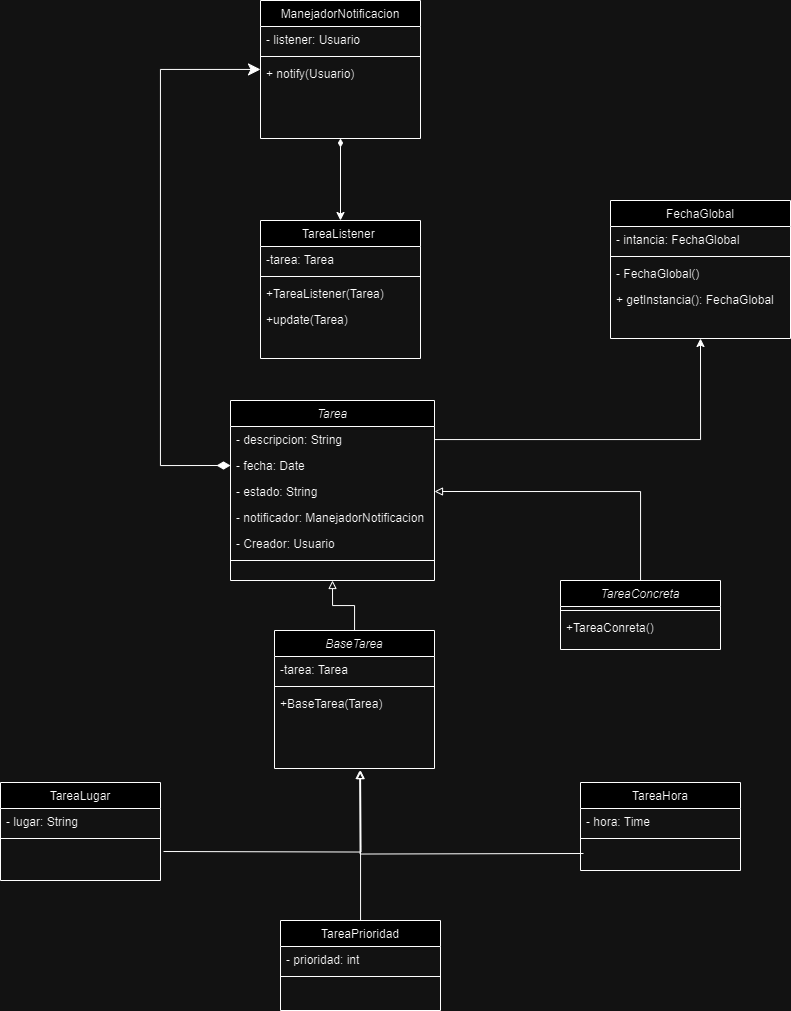

The diagram above was exported from draw.io. Its source (the exported page's mxGraphModel, read from the mxfile embedded in the PNG):
<mxGraphModel dx="1639" dy="2070" grid="1" gridSize="10" guides="1" tooltips="1" connect="1" arrows="1" fold="1" page="1" pageScale="1" pageWidth="827" pageHeight="1169" math="0" shadow="0">
  <root>
    <mxCell id="WIyWlLk6GJQsqaUBKTNV-0" />
    <mxCell id="WIyWlLk6GJQsqaUBKTNV-1" parent="WIyWlLk6GJQsqaUBKTNV-0" />
    <mxCell id="M8gdCQGdk7pL6JMvBGXz-35" style="edgeStyle=orthogonalEdgeStyle;rounded=0;orthogonalLoop=1;jettySize=auto;html=1;entryX=0.5;entryY=1;entryDx=0;entryDy=0;endArrow=block;endFill=0;" parent="WIyWlLk6GJQsqaUBKTNV-1" source="zkfFHV4jXpPFQw0GAbJ--0" target="M8gdCQGdk7pL6JMvBGXz-0" edge="1">
      <mxGeometry relative="1" as="geometry" />
    </mxCell>
    <mxCell id="zkfFHV4jXpPFQw0GAbJ--0" value="BaseTarea" style="swimlane;fontStyle=2;align=center;verticalAlign=top;childLayout=stackLayout;horizontal=1;startSize=26;horizontalStack=0;resizeParent=1;resizeLast=0;collapsible=1;marginBottom=0;rounded=0;shadow=0;strokeWidth=1;" parent="WIyWlLk6GJQsqaUBKTNV-1" vertex="1">
      <mxGeometry x="334" y="250" width="160" height="138" as="geometry">
        <mxRectangle x="230" y="140" width="160" height="26" as="alternateBounds" />
      </mxGeometry>
    </mxCell>
    <mxCell id="zkfFHV4jXpPFQw0GAbJ--1" value="-tarea: Tarea" style="text;align=left;verticalAlign=top;spacingLeft=4;spacingRight=4;overflow=hidden;rotatable=0;points=[[0,0.5],[1,0.5]];portConstraint=eastwest;" parent="zkfFHV4jXpPFQw0GAbJ--0" vertex="1">
      <mxGeometry y="26" width="160" height="26" as="geometry" />
    </mxCell>
    <mxCell id="zkfFHV4jXpPFQw0GAbJ--4" value="" style="line;html=1;strokeWidth=1;align=left;verticalAlign=middle;spacingTop=-1;spacingLeft=3;spacingRight=3;rotatable=0;labelPosition=right;points=[];portConstraint=eastwest;" parent="zkfFHV4jXpPFQw0GAbJ--0" vertex="1">
      <mxGeometry y="52" width="160" height="8" as="geometry" />
    </mxCell>
    <mxCell id="zkfFHV4jXpPFQw0GAbJ--5" value="+BaseTarea(Tarea)" style="text;align=left;verticalAlign=top;spacingLeft=4;spacingRight=4;overflow=hidden;rotatable=0;points=[[0,0.5],[1,0.5]];portConstraint=eastwest;" parent="zkfFHV4jXpPFQw0GAbJ--0" vertex="1">
      <mxGeometry y="60" width="160" height="26" as="geometry" />
    </mxCell>
    <mxCell id="M8gdCQGdk7pL6JMvBGXz-0" value="Tarea" style="swimlane;fontStyle=2;align=center;verticalAlign=top;childLayout=stackLayout;horizontal=1;startSize=26;horizontalStack=0;resizeParent=1;resizeLast=0;collapsible=1;marginBottom=0;rounded=0;shadow=0;strokeWidth=1;" parent="WIyWlLk6GJQsqaUBKTNV-1" vertex="1">
      <mxGeometry x="290" y="20" width="204" height="180" as="geometry">
        <mxRectangle x="230" y="140" width="160" height="26" as="alternateBounds" />
      </mxGeometry>
    </mxCell>
    <mxCell id="M8gdCQGdk7pL6JMvBGXz-1" value="- descripcion: String" style="text;align=left;verticalAlign=top;spacingLeft=4;spacingRight=4;overflow=hidden;rotatable=0;points=[[0,0.5],[1,0.5]];portConstraint=eastwest;" parent="M8gdCQGdk7pL6JMvBGXz-0" vertex="1">
      <mxGeometry y="26" width="204" height="26" as="geometry" />
    </mxCell>
    <mxCell id="M8gdCQGdk7pL6JMvBGXz-32" value="- fecha: Date" style="text;align=left;verticalAlign=top;spacingLeft=4;spacingRight=4;overflow=hidden;rotatable=0;points=[[0,0.5],[1,0.5]];portConstraint=eastwest;" parent="M8gdCQGdk7pL6JMvBGXz-0" vertex="1">
      <mxGeometry y="52" width="204" height="26" as="geometry" />
    </mxCell>
    <mxCell id="M8gdCQGdk7pL6JMvBGXz-33" value="- estado: String" style="text;align=left;verticalAlign=top;spacingLeft=4;spacingRight=4;overflow=hidden;rotatable=0;points=[[0,0.5],[1,0.5]];portConstraint=eastwest;" parent="M8gdCQGdk7pL6JMvBGXz-0" vertex="1">
      <mxGeometry y="78" width="204" height="26" as="geometry" />
    </mxCell>
    <mxCell id="M8gdCQGdk7pL6JMvBGXz-77" value="- notificador: ManejadorNotificacion" style="text;align=left;verticalAlign=top;spacingLeft=4;spacingRight=4;overflow=hidden;rotatable=0;points=[[0,0.5],[1,0.5]];portConstraint=eastwest;" parent="M8gdCQGdk7pL6JMvBGXz-0" vertex="1">
      <mxGeometry y="104" width="204" height="26" as="geometry" />
    </mxCell>
    <mxCell id="M8gdCQGdk7pL6JMvBGXz-34" value="- Creador: Usuario" style="text;align=left;verticalAlign=top;spacingLeft=4;spacingRight=4;overflow=hidden;rotatable=0;points=[[0,0.5],[1,0.5]];portConstraint=eastwest;" parent="M8gdCQGdk7pL6JMvBGXz-0" vertex="1">
      <mxGeometry y="130" width="204" height="26" as="geometry" />
    </mxCell>
    <mxCell id="M8gdCQGdk7pL6JMvBGXz-4" value="" style="line;html=1;strokeWidth=1;align=left;verticalAlign=middle;spacingTop=-1;spacingLeft=3;spacingRight=3;rotatable=0;labelPosition=right;points=[];portConstraint=eastwest;" parent="M8gdCQGdk7pL6JMvBGXz-0" vertex="1">
      <mxGeometry y="156" width="204" height="8" as="geometry" />
    </mxCell>
    <mxCell id="M8gdCQGdk7pL6JMvBGXz-8" value="TareaLugar" style="swimlane;fontStyle=0;align=center;verticalAlign=top;childLayout=stackLayout;horizontal=1;startSize=26;horizontalStack=0;resizeParent=1;resizeLast=0;collapsible=1;marginBottom=0;rounded=0;shadow=0;strokeWidth=1;" parent="WIyWlLk6GJQsqaUBKTNV-1" vertex="1">
      <mxGeometry x="60" y="402" width="160" height="98" as="geometry">
        <mxRectangle x="230" y="140" width="160" height="26" as="alternateBounds" />
      </mxGeometry>
    </mxCell>
    <mxCell id="M8gdCQGdk7pL6JMvBGXz-9" value="- lugar: String" style="text;align=left;verticalAlign=top;spacingLeft=4;spacingRight=4;overflow=hidden;rotatable=0;points=[[0,0.5],[1,0.5]];portConstraint=eastwest;" parent="M8gdCQGdk7pL6JMvBGXz-8" vertex="1">
      <mxGeometry y="26" width="160" height="26" as="geometry" />
    </mxCell>
    <mxCell id="M8gdCQGdk7pL6JMvBGXz-12" value="" style="line;html=1;strokeWidth=1;align=left;verticalAlign=middle;spacingTop=-1;spacingLeft=3;spacingRight=3;rotatable=0;labelPosition=right;points=[];portConstraint=eastwest;" parent="M8gdCQGdk7pL6JMvBGXz-8" vertex="1">
      <mxGeometry y="52" width="160" height="8" as="geometry" />
    </mxCell>
    <mxCell id="M8gdCQGdk7pL6JMvBGXz-27" style="edgeStyle=orthogonalEdgeStyle;rounded=0;orthogonalLoop=1;jettySize=auto;html=1;endArrow=block;endFill=0;" parent="WIyWlLk6GJQsqaUBKTNV-1" source="M8gdCQGdk7pL6JMvBGXz-14" edge="1">
      <mxGeometry relative="1" as="geometry">
        <mxPoint x="420" y="390" as="targetPoint" />
      </mxGeometry>
    </mxCell>
    <mxCell id="M8gdCQGdk7pL6JMvBGXz-14" value="TareaPrioridad" style="swimlane;fontStyle=0;align=center;verticalAlign=top;childLayout=stackLayout;horizontal=1;startSize=26;horizontalStack=0;resizeParent=1;resizeLast=0;collapsible=1;marginBottom=0;rounded=0;shadow=0;strokeWidth=1;" parent="WIyWlLk6GJQsqaUBKTNV-1" vertex="1">
      <mxGeometry x="340" y="540" width="160" height="90" as="geometry">
        <mxRectangle x="230" y="140" width="160" height="26" as="alternateBounds" />
      </mxGeometry>
    </mxCell>
    <mxCell id="M8gdCQGdk7pL6JMvBGXz-15" value="- prioridad: int " style="text;align=left;verticalAlign=top;spacingLeft=4;spacingRight=4;overflow=hidden;rotatable=0;points=[[0,0.5],[1,0.5]];portConstraint=eastwest;" parent="M8gdCQGdk7pL6JMvBGXz-14" vertex="1">
      <mxGeometry y="26" width="160" height="26" as="geometry" />
    </mxCell>
    <mxCell id="M8gdCQGdk7pL6JMvBGXz-18" value="" style="line;html=1;strokeWidth=1;align=left;verticalAlign=middle;spacingTop=-1;spacingLeft=3;spacingRight=3;rotatable=0;labelPosition=right;points=[];portConstraint=eastwest;" parent="M8gdCQGdk7pL6JMvBGXz-14" vertex="1">
      <mxGeometry y="52" width="160" height="8" as="geometry" />
    </mxCell>
    <mxCell id="M8gdCQGdk7pL6JMvBGXz-20" value="TareaHora" style="swimlane;fontStyle=0;align=center;verticalAlign=top;childLayout=stackLayout;horizontal=1;startSize=26;horizontalStack=0;resizeParent=1;resizeLast=0;collapsible=1;marginBottom=0;rounded=0;shadow=0;strokeWidth=1;" parent="WIyWlLk6GJQsqaUBKTNV-1" vertex="1">
      <mxGeometry x="640" y="402" width="160" height="88" as="geometry">
        <mxRectangle x="230" y="140" width="160" height="26" as="alternateBounds" />
      </mxGeometry>
    </mxCell>
    <mxCell id="M8gdCQGdk7pL6JMvBGXz-21" value="- hora: Time" style="text;align=left;verticalAlign=top;spacingLeft=4;spacingRight=4;overflow=hidden;rotatable=0;points=[[0,0.5],[1,0.5]];portConstraint=eastwest;" parent="M8gdCQGdk7pL6JMvBGXz-20" vertex="1">
      <mxGeometry y="26" width="160" height="26" as="geometry" />
    </mxCell>
    <mxCell id="M8gdCQGdk7pL6JMvBGXz-24" value="" style="line;html=1;strokeWidth=1;align=left;verticalAlign=middle;spacingTop=-1;spacingLeft=3;spacingRight=3;rotatable=0;labelPosition=right;points=[];portConstraint=eastwest;" parent="M8gdCQGdk7pL6JMvBGXz-20" vertex="1">
      <mxGeometry y="52" width="160" height="8" as="geometry" />
    </mxCell>
    <mxCell id="M8gdCQGdk7pL6JMvBGXz-26" style="edgeStyle=orthogonalEdgeStyle;rounded=0;orthogonalLoop=1;jettySize=auto;html=1;entryX=0.519;entryY=1.038;entryDx=0;entryDy=0;entryPerimeter=0;endArrow=block;endFill=0;" parent="WIyWlLk6GJQsqaUBKTNV-1" edge="1">
      <mxGeometry relative="1" as="geometry">
        <mxPoint x="223" y="471" as="sourcePoint" />
        <mxPoint x="420.03999999999996" y="389.98800000000006" as="targetPoint" />
      </mxGeometry>
    </mxCell>
    <mxCell id="M8gdCQGdk7pL6JMvBGXz-29" style="edgeStyle=orthogonalEdgeStyle;rounded=0;orthogonalLoop=1;jettySize=auto;html=1;entryX=0.513;entryY=0.962;entryDx=0;entryDy=0;entryPerimeter=0;endArrow=block;endFill=0;" parent="WIyWlLk6GJQsqaUBKTNV-1" edge="1">
      <mxGeometry relative="1" as="geometry">
        <mxPoint x="643" y="473" as="sourcePoint" />
        <mxPoint x="419.0799999999999" y="390.01199999999994" as="targetPoint" />
      </mxGeometry>
    </mxCell>
    <mxCell id="M8gdCQGdk7pL6JMvBGXz-40" style="edgeStyle=orthogonalEdgeStyle;rounded=0;orthogonalLoop=1;jettySize=auto;html=1;entryX=1;entryY=0.5;entryDx=0;entryDy=0;endArrow=block;endFill=0;" parent="WIyWlLk6GJQsqaUBKTNV-1" source="M8gdCQGdk7pL6JMvBGXz-36" target="M8gdCQGdk7pL6JMvBGXz-33" edge="1">
      <mxGeometry relative="1" as="geometry" />
    </mxCell>
    <mxCell id="M8gdCQGdk7pL6JMvBGXz-36" value="TareaConcreta" style="swimlane;fontStyle=2;align=center;verticalAlign=top;childLayout=stackLayout;horizontal=1;startSize=26;horizontalStack=0;resizeParent=1;resizeLast=0;collapsible=1;marginBottom=0;rounded=0;shadow=0;strokeWidth=1;" parent="WIyWlLk6GJQsqaUBKTNV-1" vertex="1">
      <mxGeometry x="620" y="200" width="160" height="69" as="geometry">
        <mxRectangle x="230" y="140" width="160" height="26" as="alternateBounds" />
      </mxGeometry>
    </mxCell>
    <mxCell id="M8gdCQGdk7pL6JMvBGXz-38" value="" style="line;html=1;strokeWidth=1;align=left;verticalAlign=middle;spacingTop=-1;spacingLeft=3;spacingRight=3;rotatable=0;labelPosition=right;points=[];portConstraint=eastwest;" parent="M8gdCQGdk7pL6JMvBGXz-36" vertex="1">
      <mxGeometry y="26" width="160" height="8" as="geometry" />
    </mxCell>
    <mxCell id="M8gdCQGdk7pL6JMvBGXz-39" value="+TareaConreta()" style="text;align=left;verticalAlign=top;spacingLeft=4;spacingRight=4;overflow=hidden;rotatable=0;points=[[0,0.5],[1,0.5]];portConstraint=eastwest;" parent="M8gdCQGdk7pL6JMvBGXz-36" vertex="1">
      <mxGeometry y="34" width="160" height="26" as="geometry" />
    </mxCell>
    <mxCell id="M8gdCQGdk7pL6JMvBGXz-42" value="TareaListener " style="swimlane;fontStyle=0;align=center;verticalAlign=top;childLayout=stackLayout;horizontal=1;startSize=26;horizontalStack=0;resizeParent=1;resizeLast=0;collapsible=1;marginBottom=0;rounded=0;shadow=0;strokeWidth=1;" parent="WIyWlLk6GJQsqaUBKTNV-1" vertex="1">
      <mxGeometry x="320" y="-160" width="160" height="138" as="geometry">
        <mxRectangle x="230" y="140" width="160" height="26" as="alternateBounds" />
      </mxGeometry>
    </mxCell>
    <mxCell id="M8gdCQGdk7pL6JMvBGXz-43" value="-tarea: Tarea" style="text;align=left;verticalAlign=top;spacingLeft=4;spacingRight=4;overflow=hidden;rotatable=0;points=[[0,0.5],[1,0.5]];portConstraint=eastwest;" parent="M8gdCQGdk7pL6JMvBGXz-42" vertex="1">
      <mxGeometry y="26" width="160" height="26" as="geometry" />
    </mxCell>
    <mxCell id="M8gdCQGdk7pL6JMvBGXz-44" value="" style="line;html=1;strokeWidth=1;align=left;verticalAlign=middle;spacingTop=-1;spacingLeft=3;spacingRight=3;rotatable=0;labelPosition=right;points=[];portConstraint=eastwest;" parent="M8gdCQGdk7pL6JMvBGXz-42" vertex="1">
      <mxGeometry y="52" width="160" height="8" as="geometry" />
    </mxCell>
    <mxCell id="M8gdCQGdk7pL6JMvBGXz-45" value="+TareaListener(Tarea)" style="text;align=left;verticalAlign=top;spacingLeft=4;spacingRight=4;overflow=hidden;rotatable=0;points=[[0,0.5],[1,0.5]];portConstraint=eastwest;" parent="M8gdCQGdk7pL6JMvBGXz-42" vertex="1">
      <mxGeometry y="60" width="160" height="26" as="geometry" />
    </mxCell>
    <mxCell id="M8gdCQGdk7pL6JMvBGXz-68" value="+update(Tarea)" style="text;align=left;verticalAlign=top;spacingLeft=4;spacingRight=4;overflow=hidden;rotatable=0;points=[[0,0.5],[1,0.5]];portConstraint=eastwest;" parent="M8gdCQGdk7pL6JMvBGXz-42" vertex="1">
      <mxGeometry y="86" width="160" height="26" as="geometry" />
    </mxCell>
    <mxCell id="M8gdCQGdk7pL6JMvBGXz-75" style="edgeStyle=orthogonalEdgeStyle;rounded=0;orthogonalLoop=1;jettySize=auto;html=1;exitX=0.5;exitY=1;exitDx=0;exitDy=0;startArrow=diamondThin;startFill=1;" parent="WIyWlLk6GJQsqaUBKTNV-1" source="M8gdCQGdk7pL6JMvBGXz-70" target="M8gdCQGdk7pL6JMvBGXz-42" edge="1">
      <mxGeometry relative="1" as="geometry" />
    </mxCell>
    <mxCell id="M8gdCQGdk7pL6JMvBGXz-78" style="edgeStyle=orthogonalEdgeStyle;rounded=0;orthogonalLoop=1;jettySize=auto;html=1;entryX=0;entryY=0.5;entryDx=0;entryDy=0;startArrow=classic;startFill=1;endArrow=diamondThin;endFill=1;endSize=11;startSize=10;" parent="WIyWlLk6GJQsqaUBKTNV-1" source="M8gdCQGdk7pL6JMvBGXz-70" target="M8gdCQGdk7pL6JMvBGXz-32" edge="1">
      <mxGeometry relative="1" as="geometry">
        <Array as="points">
          <mxPoint x="220" y="-311" />
          <mxPoint x="220" y="85" />
        </Array>
      </mxGeometry>
    </mxCell>
    <mxCell id="M8gdCQGdk7pL6JMvBGXz-70" value="ManejadorNotificacion" style="swimlane;fontStyle=0;align=center;verticalAlign=top;childLayout=stackLayout;horizontal=1;startSize=26;horizontalStack=0;resizeParent=1;resizeLast=0;collapsible=1;marginBottom=0;rounded=0;shadow=0;strokeWidth=1;" parent="WIyWlLk6GJQsqaUBKTNV-1" vertex="1">
      <mxGeometry x="320" y="-380" width="160" height="138" as="geometry">
        <mxRectangle x="230" y="140" width="160" height="26" as="alternateBounds" />
      </mxGeometry>
    </mxCell>
    <mxCell id="M8gdCQGdk7pL6JMvBGXz-71" value="- listener: Usuario" style="text;align=left;verticalAlign=top;spacingLeft=4;spacingRight=4;overflow=hidden;rotatable=0;points=[[0,0.5],[1,0.5]];portConstraint=eastwest;" parent="M8gdCQGdk7pL6JMvBGXz-70" vertex="1">
      <mxGeometry y="26" width="160" height="26" as="geometry" />
    </mxCell>
    <mxCell id="M8gdCQGdk7pL6JMvBGXz-72" value="" style="line;html=1;strokeWidth=1;align=left;verticalAlign=middle;spacingTop=-1;spacingLeft=3;spacingRight=3;rotatable=0;labelPosition=right;points=[];portConstraint=eastwest;" parent="M8gdCQGdk7pL6JMvBGXz-70" vertex="1">
      <mxGeometry y="52" width="160" height="8" as="geometry" />
    </mxCell>
    <mxCell id="M8gdCQGdk7pL6JMvBGXz-73" value="+ notify(Usuario)" style="text;align=left;verticalAlign=top;spacingLeft=4;spacingRight=4;overflow=hidden;rotatable=0;points=[[0,0.5],[1,0.5]];portConstraint=eastwest;" parent="M8gdCQGdk7pL6JMvBGXz-70" vertex="1">
      <mxGeometry y="60" width="160" height="26" as="geometry" />
    </mxCell>
    <mxCell id="M8gdCQGdk7pL6JMvBGXz-80" value="FechaGlobal" style="swimlane;fontStyle=0;align=center;verticalAlign=top;childLayout=stackLayout;horizontal=1;startSize=26;horizontalStack=0;resizeParent=1;resizeLast=0;collapsible=1;marginBottom=0;rounded=0;shadow=0;strokeWidth=1;" parent="WIyWlLk6GJQsqaUBKTNV-1" vertex="1">
      <mxGeometry x="670" y="-180" width="180" height="138" as="geometry">
        <mxRectangle x="230" y="140" width="160" height="26" as="alternateBounds" />
      </mxGeometry>
    </mxCell>
    <mxCell id="M8gdCQGdk7pL6JMvBGXz-81" value="- intancia: FechaGlobal" style="text;align=left;verticalAlign=top;spacingLeft=4;spacingRight=4;overflow=hidden;rotatable=0;points=[[0,0.5],[1,0.5]];portConstraint=eastwest;" parent="M8gdCQGdk7pL6JMvBGXz-80" vertex="1">
      <mxGeometry y="26" width="180" height="26" as="geometry" />
    </mxCell>
    <mxCell id="M8gdCQGdk7pL6JMvBGXz-82" value="" style="line;html=1;strokeWidth=1;align=left;verticalAlign=middle;spacingTop=-1;spacingLeft=3;spacingRight=3;rotatable=0;labelPosition=right;points=[];portConstraint=eastwest;" parent="M8gdCQGdk7pL6JMvBGXz-80" vertex="1">
      <mxGeometry y="52" width="180" height="8" as="geometry" />
    </mxCell>
    <mxCell id="M8gdCQGdk7pL6JMvBGXz-83" value="- FechaGlobal()" style="text;align=left;verticalAlign=top;spacingLeft=4;spacingRight=4;overflow=hidden;rotatable=0;points=[[0,0.5],[1,0.5]];portConstraint=eastwest;" parent="M8gdCQGdk7pL6JMvBGXz-80" vertex="1">
      <mxGeometry y="60" width="180" height="26" as="geometry" />
    </mxCell>
    <mxCell id="M8gdCQGdk7pL6JMvBGXz-84" value="+ getInstancia(): FechaGlobal" style="text;align=left;verticalAlign=top;spacingLeft=4;spacingRight=4;overflow=hidden;rotatable=0;points=[[0,0.5],[1,0.5]];portConstraint=eastwest;" parent="M8gdCQGdk7pL6JMvBGXz-80" vertex="1">
      <mxGeometry y="86" width="180" height="26" as="geometry" />
    </mxCell>
    <mxCell id="M8gdCQGdk7pL6JMvBGXz-85" style="edgeStyle=orthogonalEdgeStyle;rounded=0;orthogonalLoop=1;jettySize=auto;html=1;entryX=0.5;entryY=1;entryDx=0;entryDy=0;" parent="WIyWlLk6GJQsqaUBKTNV-1" source="M8gdCQGdk7pL6JMvBGXz-1" target="M8gdCQGdk7pL6JMvBGXz-80" edge="1">
      <mxGeometry relative="1" as="geometry" />
    </mxCell>
  </root>
</mxGraphModel>